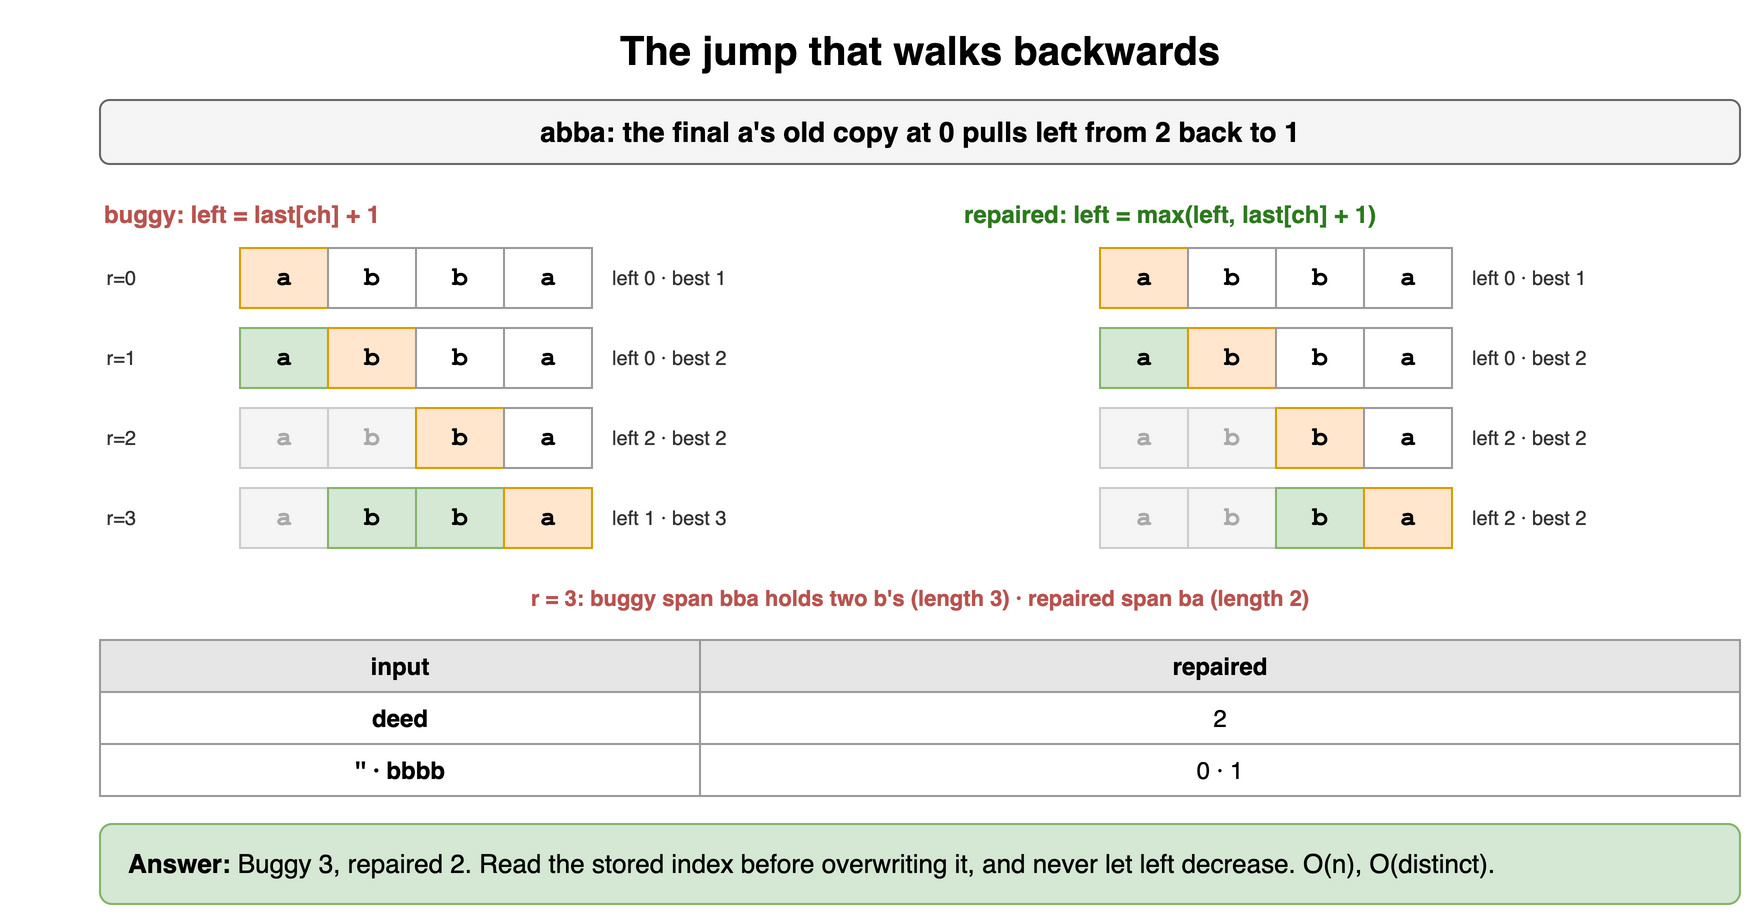

The diagram above was exported from draw.io. Its source (the exported page's mxGraphModel, read from the mxfile embedded in the PNG):
<mxGraphModel dx="900" dy="466" grid="1" gridSize="10" guides="1" tooltips="1" connect="1" arrows="1" fold="1" page="1" pageScale="1" pageWidth="900" pageHeight="466" math="0" shadow="0">
  <root>
    <mxCell id="0" />
    <mxCell id="1" parent="0" />
    <mxCell id="x51" value="The jump that walks backwards" style="text;html=1;align=center;verticalAlign=middle;whiteSpace=wrap;fontSize=20;fontStyle=1;" vertex="1" parent="1">
      <mxGeometry x="40" y="10" width="820" height="30" as="geometry" />
    </mxCell>
    <mxCell id="x52" value="abba: the final a's old copy at 0 pulls left from 2 back to 1" style="rounded=1;whiteSpace=wrap;html=1;fillColor=#f5f5f5;strokeColor=#666666;fontStyle=1;fontSize=14;" vertex="1" parent="1">
      <mxGeometry x="40" y="50" width="820" height="32" as="geometry" />
    </mxCell>
    <mxCell id="x53" value="buggy: left = last[ch] + 1" style="text;html=1;whiteSpace=wrap;fontSize=11;align=left;verticalAlign=middle;fontSize=12;fontColor=#b85450;fontStyle=1;" vertex="1" parent="1">
      <mxGeometry x="40" y="98" width="400" height="18" as="geometry" />
    </mxCell>
    <mxCell id="x54" value="repaired: left = max(left, last[ch] + 1)" style="text;html=1;whiteSpace=wrap;fontSize=11;align=left;verticalAlign=middle;fontSize=12;fontColor=#2d7a1f;fontStyle=1;" vertex="1" parent="1">
      <mxGeometry x="470" y="98" width="390" height="18" as="geometry" />
    </mxCell>
    <mxCell id="x55" value="a" style="rounded=0;whiteSpace=wrap;html=1;fontFamily=Courier New;fontStyle=1;fontSize=13;fillColor=#ffe6cc;strokeColor=#d79b00;fontSize=13;" vertex="1" parent="1">
      <mxGeometry x="110" y="124" width="44" height="30" as="geometry" />
    </mxCell>
    <mxCell id="x56" value="b" style="rounded=0;whiteSpace=wrap;html=1;fontFamily=Courier New;fontStyle=1;fontSize=13;fillColor=#ffffff;strokeColor=#999999;fontSize=13;" vertex="1" parent="1">
      <mxGeometry x="154" y="124" width="44" height="30" as="geometry" />
    </mxCell>
    <mxCell id="x57" value="b" style="rounded=0;whiteSpace=wrap;html=1;fontFamily=Courier New;fontStyle=1;fontSize=13;fillColor=#ffffff;strokeColor=#999999;fontSize=13;" vertex="1" parent="1">
      <mxGeometry x="198" y="124" width="44" height="30" as="geometry" />
    </mxCell>
    <mxCell id="x58" value="a" style="rounded=0;whiteSpace=wrap;html=1;fontFamily=Courier New;fontStyle=1;fontSize=13;fillColor=#ffffff;strokeColor=#999999;fontSize=13;" vertex="1" parent="1">
      <mxGeometry x="242" y="124" width="44" height="30" as="geometry" />
    </mxCell>
    <mxCell id="x59" value="left 0 · best 1" style="text;html=1;whiteSpace=wrap;fontSize=11;align=left;verticalAlign=middle;fontSize=10;fontColor=#333333;" vertex="1" parent="1">
      <mxGeometry x="294" y="124" width="140" height="30" as="geometry" />
    </mxCell>
    <mxCell id="x510" value="a" style="rounded=0;whiteSpace=wrap;html=1;fontFamily=Courier New;fontStyle=1;fontSize=13;fillColor=#ffe6cc;strokeColor=#d79b00;fontSize=13;" vertex="1" parent="1">
      <mxGeometry x="540" y="124" width="44" height="30" as="geometry" />
    </mxCell>
    <mxCell id="x511" value="b" style="rounded=0;whiteSpace=wrap;html=1;fontFamily=Courier New;fontStyle=1;fontSize=13;fillColor=#ffffff;strokeColor=#999999;fontSize=13;" vertex="1" parent="1">
      <mxGeometry x="584" y="124" width="44" height="30" as="geometry" />
    </mxCell>
    <mxCell id="x512" value="b" style="rounded=0;whiteSpace=wrap;html=1;fontFamily=Courier New;fontStyle=1;fontSize=13;fillColor=#ffffff;strokeColor=#999999;fontSize=13;" vertex="1" parent="1">
      <mxGeometry x="628" y="124" width="44" height="30" as="geometry" />
    </mxCell>
    <mxCell id="x513" value="a" style="rounded=0;whiteSpace=wrap;html=1;fontFamily=Courier New;fontStyle=1;fontSize=13;fillColor=#ffffff;strokeColor=#999999;fontSize=13;" vertex="1" parent="1">
      <mxGeometry x="672" y="124" width="44" height="30" as="geometry" />
    </mxCell>
    <mxCell id="x514" value="left 0 · best 1" style="text;html=1;whiteSpace=wrap;fontSize=11;align=left;verticalAlign=middle;fontSize=10;fontColor=#333333;" vertex="1" parent="1">
      <mxGeometry x="724" y="124" width="140" height="30" as="geometry" />
    </mxCell>
    <mxCell id="x515" value="r=0" style="text;html=1;whiteSpace=wrap;fontSize=11;align=right;verticalAlign=middle;fontSize=10;fontColor=#333333;" vertex="1" parent="1">
      <mxGeometry x="0" y="124" width="60" height="30" as="geometry" />
    </mxCell>
    <mxCell id="x516" value="a" style="rounded=0;whiteSpace=wrap;html=1;fontFamily=Courier New;fontStyle=1;fontSize=13;fillColor=#d5e8d4;strokeColor=#82b366;fontSize=13;" vertex="1" parent="1">
      <mxGeometry x="110" y="164" width="44" height="30" as="geometry" />
    </mxCell>
    <mxCell id="x517" value="b" style="rounded=0;whiteSpace=wrap;html=1;fontFamily=Courier New;fontStyle=1;fontSize=13;fillColor=#ffe6cc;strokeColor=#d79b00;fontSize=13;" vertex="1" parent="1">
      <mxGeometry x="154" y="164" width="44" height="30" as="geometry" />
    </mxCell>
    <mxCell id="x518" value="b" style="rounded=0;whiteSpace=wrap;html=1;fontFamily=Courier New;fontStyle=1;fontSize=13;fillColor=#ffffff;strokeColor=#999999;fontSize=13;" vertex="1" parent="1">
      <mxGeometry x="198" y="164" width="44" height="30" as="geometry" />
    </mxCell>
    <mxCell id="x519" value="a" style="rounded=0;whiteSpace=wrap;html=1;fontFamily=Courier New;fontStyle=1;fontSize=13;fillColor=#ffffff;strokeColor=#999999;fontSize=13;" vertex="1" parent="1">
      <mxGeometry x="242" y="164" width="44" height="30" as="geometry" />
    </mxCell>
    <mxCell id="x520" value="left 0 · best 2" style="text;html=1;whiteSpace=wrap;fontSize=11;align=left;verticalAlign=middle;fontSize=10;fontColor=#333333;" vertex="1" parent="1">
      <mxGeometry x="294" y="164" width="140" height="30" as="geometry" />
    </mxCell>
    <mxCell id="x521" value="a" style="rounded=0;whiteSpace=wrap;html=1;fontFamily=Courier New;fontStyle=1;fontSize=13;fillColor=#d5e8d4;strokeColor=#82b366;fontSize=13;" vertex="1" parent="1">
      <mxGeometry x="540" y="164" width="44" height="30" as="geometry" />
    </mxCell>
    <mxCell id="x522" value="b" style="rounded=0;whiteSpace=wrap;html=1;fontFamily=Courier New;fontStyle=1;fontSize=13;fillColor=#ffe6cc;strokeColor=#d79b00;fontSize=13;" vertex="1" parent="1">
      <mxGeometry x="584" y="164" width="44" height="30" as="geometry" />
    </mxCell>
    <mxCell id="x523" value="b" style="rounded=0;whiteSpace=wrap;html=1;fontFamily=Courier New;fontStyle=1;fontSize=13;fillColor=#ffffff;strokeColor=#999999;fontSize=13;" vertex="1" parent="1">
      <mxGeometry x="628" y="164" width="44" height="30" as="geometry" />
    </mxCell>
    <mxCell id="x524" value="a" style="rounded=0;whiteSpace=wrap;html=1;fontFamily=Courier New;fontStyle=1;fontSize=13;fillColor=#ffffff;strokeColor=#999999;fontSize=13;" vertex="1" parent="1">
      <mxGeometry x="672" y="164" width="44" height="30" as="geometry" />
    </mxCell>
    <mxCell id="x525" value="left 0 · best 2" style="text;html=1;whiteSpace=wrap;fontSize=11;align=left;verticalAlign=middle;fontSize=10;fontColor=#333333;" vertex="1" parent="1">
      <mxGeometry x="724" y="164" width="140" height="30" as="geometry" />
    </mxCell>
    <mxCell id="x526" value="r=1" style="text;html=1;whiteSpace=wrap;fontSize=11;align=right;verticalAlign=middle;fontSize=10;fontColor=#333333;" vertex="1" parent="1">
      <mxGeometry x="0" y="164" width="60" height="30" as="geometry" />
    </mxCell>
    <mxCell id="x527" value="a" style="rounded=0;whiteSpace=wrap;html=1;fontFamily=Courier New;fontStyle=1;fontSize=13;fillColor=#f5f5f5;strokeColor=#cccccc;fontSize=13;fontColor=#aaaaaa;" vertex="1" parent="1">
      <mxGeometry x="110" y="204" width="44" height="30" as="geometry" />
    </mxCell>
    <mxCell id="x528" value="b" style="rounded=0;whiteSpace=wrap;html=1;fontFamily=Courier New;fontStyle=1;fontSize=13;fillColor=#f5f5f5;strokeColor=#cccccc;fontSize=13;fontColor=#aaaaaa;" vertex="1" parent="1">
      <mxGeometry x="154" y="204" width="44" height="30" as="geometry" />
    </mxCell>
    <mxCell id="x529" value="b" style="rounded=0;whiteSpace=wrap;html=1;fontFamily=Courier New;fontStyle=1;fontSize=13;fillColor=#ffe6cc;strokeColor=#d79b00;fontSize=13;" vertex="1" parent="1">
      <mxGeometry x="198" y="204" width="44" height="30" as="geometry" />
    </mxCell>
    <mxCell id="x530" value="a" style="rounded=0;whiteSpace=wrap;html=1;fontFamily=Courier New;fontStyle=1;fontSize=13;fillColor=#ffffff;strokeColor=#999999;fontSize=13;" vertex="1" parent="1">
      <mxGeometry x="242" y="204" width="44" height="30" as="geometry" />
    </mxCell>
    <mxCell id="x531" value="left 2 · best 2" style="text;html=1;whiteSpace=wrap;fontSize=11;align=left;verticalAlign=middle;fontSize=10;fontColor=#333333;" vertex="1" parent="1">
      <mxGeometry x="294" y="204" width="140" height="30" as="geometry" />
    </mxCell>
    <mxCell id="x532" value="a" style="rounded=0;whiteSpace=wrap;html=1;fontFamily=Courier New;fontStyle=1;fontSize=13;fillColor=#f5f5f5;strokeColor=#cccccc;fontSize=13;fontColor=#aaaaaa;" vertex="1" parent="1">
      <mxGeometry x="540" y="204" width="44" height="30" as="geometry" />
    </mxCell>
    <mxCell id="x533" value="b" style="rounded=0;whiteSpace=wrap;html=1;fontFamily=Courier New;fontStyle=1;fontSize=13;fillColor=#f5f5f5;strokeColor=#cccccc;fontSize=13;fontColor=#aaaaaa;" vertex="1" parent="1">
      <mxGeometry x="584" y="204" width="44" height="30" as="geometry" />
    </mxCell>
    <mxCell id="x534" value="b" style="rounded=0;whiteSpace=wrap;html=1;fontFamily=Courier New;fontStyle=1;fontSize=13;fillColor=#ffe6cc;strokeColor=#d79b00;fontSize=13;" vertex="1" parent="1">
      <mxGeometry x="628" y="204" width="44" height="30" as="geometry" />
    </mxCell>
    <mxCell id="x535" value="a" style="rounded=0;whiteSpace=wrap;html=1;fontFamily=Courier New;fontStyle=1;fontSize=13;fillColor=#ffffff;strokeColor=#999999;fontSize=13;" vertex="1" parent="1">
      <mxGeometry x="672" y="204" width="44" height="30" as="geometry" />
    </mxCell>
    <mxCell id="x536" value="left 2 · best 2" style="text;html=1;whiteSpace=wrap;fontSize=11;align=left;verticalAlign=middle;fontSize=10;fontColor=#333333;" vertex="1" parent="1">
      <mxGeometry x="724" y="204" width="140" height="30" as="geometry" />
    </mxCell>
    <mxCell id="x537" value="r=2" style="text;html=1;whiteSpace=wrap;fontSize=11;align=right;verticalAlign=middle;fontSize=10;fontColor=#333333;" vertex="1" parent="1">
      <mxGeometry x="0" y="204" width="60" height="30" as="geometry" />
    </mxCell>
    <mxCell id="x538" value="a" style="rounded=0;whiteSpace=wrap;html=1;fontFamily=Courier New;fontStyle=1;fontSize=13;fillColor=#f5f5f5;strokeColor=#cccccc;fontSize=13;fontColor=#aaaaaa;" vertex="1" parent="1">
      <mxGeometry x="110" y="244" width="44" height="30" as="geometry" />
    </mxCell>
    <mxCell id="x539" value="b" style="rounded=0;whiteSpace=wrap;html=1;fontFamily=Courier New;fontStyle=1;fontSize=13;fillColor=#d5e8d4;strokeColor=#82b366;fontSize=13;" vertex="1" parent="1">
      <mxGeometry x="154" y="244" width="44" height="30" as="geometry" />
    </mxCell>
    <mxCell id="x540" value="b" style="rounded=0;whiteSpace=wrap;html=1;fontFamily=Courier New;fontStyle=1;fontSize=13;fillColor=#d5e8d4;strokeColor=#82b366;fontSize=13;" vertex="1" parent="1">
      <mxGeometry x="198" y="244" width="44" height="30" as="geometry" />
    </mxCell>
    <mxCell id="x541" value="a" style="rounded=0;whiteSpace=wrap;html=1;fontFamily=Courier New;fontStyle=1;fontSize=13;fillColor=#ffe6cc;strokeColor=#d79b00;fontSize=13;" vertex="1" parent="1">
      <mxGeometry x="242" y="244" width="44" height="30" as="geometry" />
    </mxCell>
    <mxCell id="x542" value="left 1 · best 3" style="text;html=1;whiteSpace=wrap;fontSize=11;align=left;verticalAlign=middle;fontSize=10;fontColor=#333333;" vertex="1" parent="1">
      <mxGeometry x="294" y="244" width="140" height="30" as="geometry" />
    </mxCell>
    <mxCell id="x543" value="a" style="rounded=0;whiteSpace=wrap;html=1;fontFamily=Courier New;fontStyle=1;fontSize=13;fillColor=#f5f5f5;strokeColor=#cccccc;fontSize=13;fontColor=#aaaaaa;" vertex="1" parent="1">
      <mxGeometry x="540" y="244" width="44" height="30" as="geometry" />
    </mxCell>
    <mxCell id="x544" value="b" style="rounded=0;whiteSpace=wrap;html=1;fontFamily=Courier New;fontStyle=1;fontSize=13;fillColor=#f5f5f5;strokeColor=#cccccc;fontSize=13;fontColor=#aaaaaa;" vertex="1" parent="1">
      <mxGeometry x="584" y="244" width="44" height="30" as="geometry" />
    </mxCell>
    <mxCell id="x545" value="b" style="rounded=0;whiteSpace=wrap;html=1;fontFamily=Courier New;fontStyle=1;fontSize=13;fillColor=#d5e8d4;strokeColor=#82b366;fontSize=13;" vertex="1" parent="1">
      <mxGeometry x="628" y="244" width="44" height="30" as="geometry" />
    </mxCell>
    <mxCell id="x546" value="a" style="rounded=0;whiteSpace=wrap;html=1;fontFamily=Courier New;fontStyle=1;fontSize=13;fillColor=#ffe6cc;strokeColor=#d79b00;fontSize=13;" vertex="1" parent="1">
      <mxGeometry x="672" y="244" width="44" height="30" as="geometry" />
    </mxCell>
    <mxCell id="x547" value="left 2 · best 2" style="text;html=1;whiteSpace=wrap;fontSize=11;align=left;verticalAlign=middle;fontSize=10;fontColor=#333333;" vertex="1" parent="1">
      <mxGeometry x="724" y="244" width="140" height="30" as="geometry" />
    </mxCell>
    <mxCell id="x548" value="r=3" style="text;html=1;whiteSpace=wrap;fontSize=11;align=right;verticalAlign=middle;fontSize=10;fontColor=#333333;" vertex="1" parent="1">
      <mxGeometry x="0" y="244" width="60" height="30" as="geometry" />
    </mxCell>
    <mxCell id="x549" value="r = 3: buggy span bba holds two b's (length 3) · repaired span ba (length 2)" style="text;html=1;whiteSpace=wrap;fontSize=11;align=center;verticalAlign=middle;fontSize=11;fontColor=#b85450;fontStyle=1;" vertex="1" parent="1">
      <mxGeometry x="40" y="290" width="820" height="18" as="geometry" />
    </mxCell>
    <mxCell id="x550" value="input" style="whiteSpace=wrap;html=1;fillColor=#e6e6e6;strokeColor=#999999;fontStyle=1;fontSize=12;" vertex="1" parent="1">
      <mxGeometry x="40" y="320" width="300" height="26" as="geometry" />
    </mxCell>
    <mxCell id="x551" value="repaired" style="whiteSpace=wrap;html=1;fillColor=#e6e6e6;strokeColor=#999999;fontStyle=1;fontSize=12;" vertex="1" parent="1">
      <mxGeometry x="340" y="320" width="520" height="26" as="geometry" />
    </mxCell>
    <mxCell id="x552" value="deed" style="whiteSpace=wrap;html=1;strokeColor=#999999;fontSize=12;fillColor=#ffffff;fontStyle=1;" vertex="1" parent="1">
      <mxGeometry x="40" y="346" width="300" height="26" as="geometry" />
    </mxCell>
    <mxCell id="x553" value="2" style="whiteSpace=wrap;html=1;strokeColor=#999999;fontSize=12;fillColor=#ffffff;" vertex="1" parent="1">
      <mxGeometry x="340" y="346" width="520" height="26" as="geometry" />
    </mxCell>
    <mxCell id="x554" value="'' · bbbb" style="whiteSpace=wrap;html=1;strokeColor=#999999;fontSize=12;fillColor=#ffffff;fontStyle=1;" vertex="1" parent="1">
      <mxGeometry x="40" y="372" width="300" height="26" as="geometry" />
    </mxCell>
    <mxCell id="x555" value="0 · 1" style="whiteSpace=wrap;html=1;strokeColor=#999999;fontSize=12;fillColor=#ffffff;" vertex="1" parent="1">
      <mxGeometry x="340" y="372" width="520" height="26" as="geometry" />
    </mxCell>
    <mxCell id="x556" value="&lt;b&gt;Answer:&lt;/b&gt; Buggy 3, repaired 2. Read the stored index before overwriting it, and never let left decrease. O(n), O(distinct)." style="rounded=1;whiteSpace=wrap;html=1;fillColor=#d5e8d4;strokeColor=#82b366;fontSize=13;align=left;spacingLeft=12;" vertex="1" parent="1">
      <mxGeometry x="40" y="412" width="820" height="40" as="geometry" />
    </mxCell>
  </root>
</mxGraphModel>